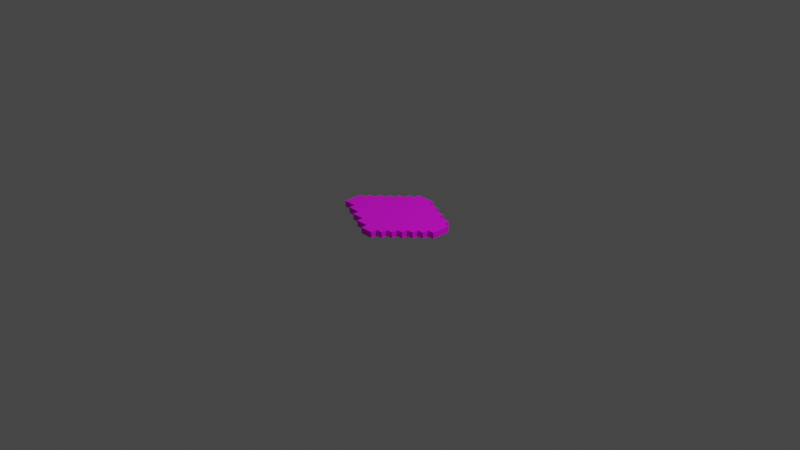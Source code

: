 # Source: Cojin.blend  (saved by Blender 2.93.20; exported with 4.5.12 LTS)
import bpy
from mathutils import Matrix  # noqa: F401  (used for matrix-valued properties, if any)

bpy.ops.wm.read_factory_settings(use_empty=True)
scene = bpy.context.scene
scene.name = 'Scene'

# ---- collections
col_collection = bpy.data.collections.new('Collection'); scene.collection.children.link(col_collection)

# ---- images (referenced by path relative to the original .blend; pixels are not part of the script)
import os
ASSET_DIR = os.environ.get("B2B_ASSET_DIR", "")  # directory of the original .blend (textures are referenced by path, not embedded)
HERE = os.path.dirname(os.path.abspath(__file__))  # packed textures are extracted next to this script under _unpacked/

def load_image(name, relpath, width, height, colorspace="sRGB"):
    """Load a texture the original file referenced (path relative to the .blend, or extracted next to this script)."""
    p = next((c for c in (os.path.join(HERE, relpath), os.path.join(ASSET_DIR, relpath)) if relpath and os.path.exists(c)), "")
    if p:
        img = bpy.data.images.load(p, check_existing=True)
        img.name = name
    else:  # same state as the original file: an image datablock whose file is absent (Cycles renders it pink)
        img = bpy.data.images.new(name, width, height)
        img.source = "FILE"
        img.filepath = "//" + (relpath or name)
    img.colorspace_settings.name = colorspace
    return img
img_cojin_png = load_image('Cojin.png', 'Cojin.png', 1024, 1024, 'sRGB')

# ---- materials (node trees are filled in below, after node groups)
mat_material_001 = bpy.data.materials.new('Material.001')
mat_material_001.use_transparent_shadow = False

# ---- material node trees
mat_material_001.use_nodes = True; mat_material_001.node_tree.nodes.clear()
_N = mat_material_001.node_tree.nodes; _L = mat_material_001.node_tree.links
n0 = _N.new('ShaderNodeBsdfPrincipled'); n0.name = 'Principled BSDF'; n0.location = (10, 300)
n0.distribution = 'GGX'
n0.subsurface_method = 'BURLEY'
n0.inputs[3].default_value = 1.45
n0.inputs[27].default_value = (0.0, 0.0, 0.0, 1.0)
n0.inputs[28].default_value = 1.0
n1 = _N.new('ShaderNodeOutputMaterial'); n1.name = 'Material Output'; n1.location = (300, 300)
n2 = _N.new('ShaderNodeTexImage'); n2.name = 'Image Texture'; n2.location = (-280, 280)
n2.image = img_cojin_png
n2.interpolation = 'Closest'
_L.new(n0.outputs[0], n1.inputs[0])
_L.new(n2.outputs[0], n0.inputs[0])
n1.is_active_output = True

# ---- world
world_world = bpy.data.worlds.new('World'); scene.world = world_world
world_world.use_nodes = True; world_world.node_tree.nodes.clear()
_N = world_world.node_tree.nodes; _L = world_world.node_tree.links
n0 = _N.new('ShaderNodeOutputWorld'); n0.name = 'World Output'; n0.location = (300, 300)
n1 = _N.new('ShaderNodeBackground'); n1.name = 'Background'; n1.location = (10, 300)
n1.inputs[0].default_value = (0.05088, 0.05088, 0.05088, 1.0)
_L.new(n1.outputs[0], n0.inputs[0])
n0.is_active_output = True
world_world.color = (0.05088, 0.05088, 0.05088)
world_world.use_sun_shadow = False
world_world.sun_shadow_jitter_overblur = 0.0

# ---- cameras
cam_camera = bpy.data.cameras.new('Camera')
cam_camera.clip_end = 100.0
cam_camera.ortho_scale = 7.314

# ---- lights
light_light = bpy.data.lights.new('Light', 'POINT')
light_light.transmission_factor = 0.0
light_light.energy = 1000.0
light_light.shadow_soft_size = 0.1
light_light.shadow_maximum_resolution = 0.006
light_light.use_absolute_resolution = True

# ---- meshes
me_plane_001 = bpy.data.meshes.new('Plane.001')
me_plane_001.from_pydata([(-0.0177, -0.4936, 0.0), (0.1252, -0.4936, 0.0), (0.5537, -0.06503, 0.0), (0.5537, 0.07783, 0.0), (-0.5891, -0.2079, 0.0), (-0.5891, -0.06503, 0.0), (-0.4463, -0.2079, 0.0), (-0.4463, -0.06503, 0.0), (-0.4463, 0.07783, 0.0), (-0.3034, -0.3507, 0.0), (-0.3034, -0.2079, 0.0), (-0.3034, -0.06503, 0.0), (-0.3034, 0.07783, 0.0), (-0.3034, 0.2207, 0.0), (-0.1606, -0.3507, 0.0), (-0.1606, -0.2079, 0.0), (-0.1606, -0.06503, 0.0), (-0.1606, 0.07783, 0.0), (-0.1606, 0.2207, 0.0), (-0.1606, 0.3635, 0.0), (-0.0177, -0.3507, 0.0), (-0.0177, -0.2079, 0.0), (-0.0177, -0.06503, 0.0), (-0.0177, 0.07783, 0.0), (-0.0177, 0.2207, 0.0), (-0.0177, 0.3635, 0.0), (0.1252, -0.3507, 0.0), (0.1252, -0.2079, 0.0), (0.1252, -0.06503, 0.0), (0.1252, 0.07783, 0.0), (0.1252, 0.2207, 0.0), (0.1252, 0.3635, 0.0), (0.268, -0.3507, 0.0), (0.268, -0.2079, 0.0), (0.268, -0.06503, 0.0), (0.268, 0.07783, 0.0), (0.268, 0.2207, 0.0), (0.4109, -0.2079, 0.0), (0.4109, -0.06503, 0.0), (0.4109, 0.07783, 0.0), (0.4109, 0.2207, 0.0), (0.05373, -0.4936, 0.0), (0.5537, 0.006403, 0.0), (0.5537, 0.1493, 0.0), (-0.5891, -0.1365, 0.0), (-0.5891, 0.006403, 0.0), (-0.4463, -0.2793, 0.0), (-0.4463, -0.1365, 0.0), (-0.4463, 0.006403, 0.0), (-0.4463, 0.1493, 0.0), (-0.3034, -0.2793, 0.0), (-0.3034, -0.1365, 0.0), (-0.3034, 0.006403, 0.0), (-0.3034, 0.1493, 0.0), (-0.3034, 0.2921, 0.0), (-0.1606, -0.4222, 0.0), (-0.1606, -0.2793, 0.0), (-0.1606, -0.1365, 0.0), (-0.1606, 0.006403, 0.0), (-0.1606, 0.1493, 0.0), (-0.1606, 0.2921, 0.0), (-0.1606, 0.435, 0.0), (-0.0177, -0.4222, 0.0), (-0.0177, -0.2793, 0.0), (-0.0177, -0.1365, 0.0), (-0.0177, 0.006403, 0.0), (-0.0177, 0.1493, 0.0), (-0.0177, 0.2921, 0.0), (-0.0177, 0.435, 0.0), (0.1252, -0.4222, 0.0), (0.1252, -0.2793, 0.0), (0.1252, -0.1365, 0.0), (0.1252, 0.006403, 0.0), (0.1252, 0.1493, 0.0), (0.1252, 0.2921, 0.0), (0.268, -0.2793, 0.0), (0.268, -0.1365, 0.0), (0.268, 0.006403, 0.0), (0.268, 0.1493, 0.0), (0.268, 0.2921, 0.0), (0.4109, -0.1365, 0.0), (0.4109, 0.006403, 0.0), (0.4109, 0.1493, 0.0), (-0.5177, -0.2079, 0.0), (-0.5177, -0.06503, 0.0), (-0.5177, 0.07783, 0.0), (-0.3748, -0.2079, 0.0), (-0.3748, -0.06503, 0.0), (-0.3748, 0.07783, 0.0), (-0.3748, 0.2207, 0.0), (-0.232, -0.3507, 0.0), (-0.232, -0.2079, 0.0), (-0.232, -0.06503, 0.0), (-0.232, 0.07783, 0.0), (-0.232, 0.2207, 0.0), (-0.232, 0.3635, 0.0), (-0.08912, -0.3507, 0.0), (-0.08912, -0.2079, 0.0), (-0.08912, -0.06503, 0.0), (-0.08912, 0.07783, 0.0), (-0.08912, 0.2207, 0.0), (-0.08912, 0.3635, 0.0), (0.05373, -0.3507, 0.0), (0.05373, -0.2079, 0.0), (0.05373, -0.06503, 0.0), (0.05373, 0.07783, 0.0), (0.05373, 0.2207, 0.0), (0.05373, 0.3635, 0.0), (0.1966, -0.3507, 0.0), (0.1966, -0.2079, 0.0), (0.1966, -0.06503, 0.0), (0.1966, 0.07783, 0.0), (0.1966, 0.2207, 0.0), (0.1966, 0.3635, 0.0), (0.3394, -0.2079, 0.0), (0.3394, -0.06503, 0.0), (0.3394, 0.07783, 0.0), (0.3394, 0.2207, 0.0), (0.4823, -0.06503, 0.0), (0.4823, 0.07783, 0.0), (0.4823, 0.2207, 0.0), (0.4823, 0.1493, 0.0), (0.4823, 0.006403, 0.0), (0.4823, -0.1365, 0.0), (0.3394, 0.2921, 0.0), (0.3394, 0.1493, 0.0), (0.3394, 0.006403, 0.0), (0.3394, -0.1365, 0.0), (0.3394, -0.2793, 0.0), (0.1966, 0.2921, 0.0), (0.1966, 0.1493, 0.0), (0.1966, 0.006403, 0.0), (0.1966, -0.1365, 0.0), (0.1966, -0.2793, 0.0), (0.1966, -0.4222, 0.0), (0.05373, 0.435, 0.0), (0.05373, 0.2921, 0.0), (0.05373, 0.1493, 0.0), (0.05373, 0.006403, 0.0), (0.05373, -0.1365, 0.0), (0.05373, -0.2793, 0.0), (0.05373, -0.4222, 0.0), (-0.08912, 0.435, 0.0), (-0.08912, 0.2921, 0.0), (-0.08912, 0.1493, 0.0), (-0.08912, 0.006403, 0.0), (-0.08912, -0.1365, 0.0), (-0.08912, -0.2793, 0.0), (-0.08912, -0.4222, 0.0), (-0.232, 0.2921, 0.0), (-0.232, 0.1493, 0.0), (-0.232, 0.006403, 0.0), (-0.232, -0.1365, 0.0), (-0.232, -0.2793, 0.0), (-0.3748, 0.1493, 0.0), (-0.3748, 0.006403, 0.0), (-0.3748, -0.1365, 0.0), (-0.3748, -0.2793, 0.0), (-0.5177, 0.006403, 0.0), (-0.5177, -0.1365, 0.0), (0.05373, -0.4936, 0.03304), (0.1252, -0.4936, 0.03304), (0.5537, 0.006403, 0.03304), (0.5537, 0.07783, 0.03304), (-0.5891, -0.1365, 0.03304), (-0.5891, -0.06503, 0.03304), (-0.4463, -0.2793, 0.03304), (-0.4463, -0.2079, 0.03304), (-0.4463, -0.1365, 0.03304), (-0.4463, -0.06503, 0.03304), (-0.4463, 0.006403, 0.03304), (-0.4463, 0.07783, 0.03304), (-0.3034, -0.2793, 0.03304), (-0.3034, -0.2079, 0.03304), (-0.3034, -0.1365, 0.03304), (-0.3034, -0.06503, 0.03304), (-0.3034, 0.006403, 0.03304), (-0.3034, 0.07783, 0.03304), (-0.3034, 0.1493, 0.03304), (-0.3034, 0.2207, 0.03304), (-0.1606, -0.4222, 0.03304), (-0.1606, -0.3507, 0.03304), (-0.1606, -0.2793, 0.03304), (-0.1606, -0.2079, 0.03304), (-0.1606, -0.1365, 0.03304), (-0.1606, -0.06503, 0.03304), (-0.1606, 0.006403, 0.03304), (-0.1606, 0.07783, 0.03304), (-0.1606, 0.1493, 0.03304), (-0.1606, 0.2207, 0.03304), (-0.1606, 0.2921, 0.03304), (-0.1606, 0.3635, 0.03304), (-0.0177, -0.4222, 0.03304), (-0.0177, -0.3507, 0.03304), (-0.0177, -0.2793, 0.03304), (-0.0177, -0.2079, 0.03304), (-0.0177, -0.1365, 0.03304), (-0.0177, -0.06503, 0.03304), (-0.0177, 0.006403, 0.03304), (-0.0177, 0.07783, 0.03304), (-0.0177, 0.1493, 0.03304), (-0.0177, 0.2207, 0.03304), (-0.0177, 0.2921, 0.03304), (-0.0177, 0.3635, 0.03304), (0.1252, -0.4222, 0.03304), (0.1252, -0.3507, 0.03304), (0.1252, -0.2793, 0.03304), (0.1252, -0.2079, 0.03304), (0.1252, -0.1365, 0.03304), (0.1252, -0.06503, 0.03304), (0.1252, 0.006403, 0.03304), (0.1252, 0.07783, 0.03304), (0.1252, 0.1493, 0.03304), (0.1252, 0.2207, 0.03304), (0.1252, 0.2921, 0.03304), (0.1252, 0.3635, 0.03304), (0.268, -0.2793, 0.03304), (0.268, -0.2079, 0.03304), (0.268, -0.1365, 0.03304), (0.268, -0.06503, 0.03304), (0.268, 0.006403, 0.03304), (0.268, 0.07783, 0.03304), (0.268, 0.1493, 0.03304), (0.268, 0.2207, 0.03304), (0.4109, -0.1365, 0.03304), (0.4109, -0.06503, 0.03304), (0.4109, 0.006403, 0.03304), (0.4109, 0.07783, 0.03304), (0.4109, 0.1493, 0.03304), (0.4109, 0.2207, 0.03304), (-0.5177, -0.2079, 0.03304), (-0.5891, -0.2079, 0.03304), (-0.5177, -0.06503, 0.03304), (-0.3748, -0.2079, 0.03304), (-0.3748, -0.06503, 0.03304), (-0.3748, 0.07783, 0.03304), (-0.232, -0.3507, 0.03304), (-0.3034, -0.3507, 0.03304), (-0.232, -0.2079, 0.03304), (-0.232, -0.06503, 0.03304), (-0.232, 0.07783, 0.03304), (-0.232, 0.2207, 0.03304), (-0.08912, -0.3507, 0.03304), (-0.08912, -0.2079, 0.03304), (-0.08912, -0.06503, 0.03304), (-0.08912, 0.07783, 0.03304), (-0.08912, 0.2207, 0.03304), (-0.08912, 0.3635, 0.03304), (0.05373, -0.3507, 0.03304), (0.05373, -0.2079, 0.03304), (0.05373, -0.06503, 0.03304), (0.05373, 0.07783, 0.03304), (0.05373, 0.2207, 0.03304), (0.05373, 0.3635, 0.03304), (0.1966, -0.3507, 0.03304), (0.1966, -0.2079, 0.03304), (0.1966, -0.06503, 0.03304), (0.1966, 0.07783, 0.03304), (0.1966, 0.2207, 0.03304), (0.1966, 0.3635, 0.03304), (0.3394, -0.2079, 0.03304), (0.3394, -0.06503, 0.03304), (0.3394, 0.07783, 0.03304), (0.3394, 0.2207, 0.03304), (0.4823, -0.06503, 0.03304), (0.4823, 0.07783, 0.03304), (0.4823, 0.2207, 0.03304), (-0.0177, -0.4936, 0.03304), (0.5537, -0.06503, 0.03304), (0.5537, 0.1493, 0.03304), (-0.5891, 0.006403, 0.03304), (-0.4463, 0.1493, 0.03304), (-0.3034, 0.2921, 0.03304), (-0.1606, 0.435, 0.03304), (-0.0177, 0.435, 0.03304), (0.268, -0.3507, 0.03304), (0.268, 0.2921, 0.03304), (0.4109, -0.2079, 0.03304), (-0.5177, 0.07783, 0.03304), (-0.3748, 0.2207, 0.03304), (-0.232, 0.3635, 0.03304), (0.4823, 0.1493, 0.03304), (0.4823, 0.006403, 0.03304), (0.4823, -0.1365, 0.03304), (0.3394, 0.2921, 0.03304), (0.3394, 0.1493, 0.03304), (0.3394, 0.006403, 0.03304), (0.3394, -0.1365, 0.03304), (0.3394, -0.2793, 0.03304), (0.1966, 0.2921, 0.03304), (0.1966, 0.1493, 0.03304), (0.1966, 0.006403, 0.03304), (0.1966, -0.1365, 0.03304), (0.1966, -0.2793, 0.03304), (0.1966, -0.4222, 0.03304), (0.05373, 0.435, 0.03304), (0.05373, 0.2921, 0.03304), (0.05373, 0.1493, 0.03304), (0.05373, 0.006403, 0.03304), (0.05373, -0.1365, 0.03304), (0.05373, -0.2793, 0.03304), (0.05373, -0.4222, 0.03304), (-0.08912, 0.435, 0.03304), (-0.08912, 0.2921, 0.03304), (-0.08912, 0.1493, 0.03304), (-0.08912, 0.006403, 0.03304), (-0.08912, -0.1365, 0.03304), (-0.08912, -0.2793, 0.03304), (-0.08912, -0.4222, 0.03304), (-0.232, 0.2921, 0.03304), (-0.232, 0.1493, 0.03304), (-0.232, 0.006403, 0.03304), (-0.232, -0.1365, 0.03304), (-0.232, -0.2793, 0.03304), (-0.3748, 0.1493, 0.03304), (-0.3748, 0.006403, 0.03304), (-0.3748, -0.1365, 0.03304), (-0.3748, -0.2793, 0.03304), (-0.5177, 0.006403, 0.03304), (-0.5177, -0.1365, 0.03304)], [], [(159, 84, 7, 47), (158, 85, 8, 48), (157, 86, 10, 50), (156, 87, 11, 51), (155, 88, 12, 52), (154, 89, 13, 53), (153, 91, 15, 56), (152, 92, 16, 57), (151, 93, 17, 58), (150, 94, 18, 59), (149, 95, 19, 60), (148, 96, 20, 62), (147, 97, 21, 63), (146, 98, 22, 64), (145, 99, 23, 65), (144, 100, 24, 66), (143, 101, 25, 67), (141, 102, 26, 69), (140, 103, 27, 70), (139, 104, 28, 71), (138, 105, 29, 72), (137, 106, 30, 73), (136, 107, 31, 74), (133, 109, 33, 75), (132, 110, 34, 76), (131, 111, 35, 77), (130, 112, 36, 78), (127, 115, 38, 80), (126, 116, 39, 81), (125, 117, 40, 82), (122, 119, 3, 42), (82, 40, 120, 121), (39, 82, 121, 119), (119, 121, 43, 3), (81, 39, 119, 122), (38, 81, 122, 118), (118, 122, 42, 2), (80, 38, 118, 123), (36, 79, 124, 117), (78, 36, 117, 125), (35, 78, 125, 116), (116, 125, 82, 39), (77, 35, 116, 126), (34, 77, 126, 115), (115, 126, 81, 38), (76, 34, 115, 127), (33, 76, 127, 114), (114, 127, 80, 37), (75, 33, 114, 128), (74, 31, 113, 129), (30, 74, 129, 112), (112, 129, 79, 36), (73, 30, 112, 130), (29, 73, 130, 111), (111, 130, 78, 35), (72, 29, 111, 131), (28, 72, 131, 110), (110, 131, 77, 34), (71, 28, 110, 132), (27, 71, 132, 109), (109, 132, 76, 33), (70, 27, 109, 133), (26, 70, 133, 108), (108, 133, 75, 32), (69, 26, 108, 134), (25, 68, 135, 107), (67, 25, 107, 136), (24, 67, 136, 106), (106, 136, 74, 30), (66, 24, 106, 137), (23, 66, 137, 105), (105, 137, 73, 29), (65, 23, 105, 138), (22, 65, 138, 104), (104, 138, 72, 28), (64, 22, 104, 139), (21, 64, 139, 103), (103, 139, 71, 27), (63, 21, 103, 140), (20, 63, 140, 102), (102, 140, 70, 26), (62, 20, 102, 141), (0, 62, 141, 41), (41, 141, 69, 1), (19, 61, 142, 101), (101, 142, 68, 25), (60, 19, 101, 143), (18, 60, 143, 100), (100, 143, 67, 24), (59, 18, 100, 144), (17, 59, 144, 99), (99, 144, 66, 23), (58, 17, 99, 145), (16, 58, 145, 98), (98, 145, 65, 22), (57, 16, 98, 146), (15, 57, 146, 97), (97, 146, 64, 21), (56, 15, 97, 147), (14, 56, 147, 96), (96, 147, 63, 20), (55, 14, 96, 148), (13, 54, 149, 94), (94, 149, 60, 18), (53, 13, 94, 150), (12, 53, 150, 93), (93, 150, 59, 17), (52, 12, 93, 151), (11, 52, 151, 92), (92, 151, 58, 16), (51, 11, 92, 152), (10, 51, 152, 91), (91, 152, 57, 15), (50, 10, 91, 153), (9, 50, 153, 90), (90, 153, 56, 14), (8, 49, 154, 88), (88, 154, 53, 12), (48, 8, 88, 155), (7, 48, 155, 87), (87, 155, 52, 11), (47, 7, 87, 156), (6, 47, 156, 86), (86, 156, 51, 10), (46, 6, 86, 157), (5, 45, 158, 84), (84, 158, 48, 7), (44, 5, 84, 159), (4, 44, 159, 83), (83, 159, 47, 6), (319, 168, 169, 232), (318, 170, 171, 278), (317, 172, 173, 233), (316, 174, 175, 234), (315, 176, 177, 235), (314, 178, 179, 279), (313, 182, 183, 238), (312, 184, 185, 239), (311, 186, 187, 240), (310, 188, 189, 241), (309, 190, 191, 280), (308, 192, 193, 242), (307, 194, 195, 243), (306, 196, 197, 244), (305, 198, 199, 245), (304, 200, 201, 246), (303, 202, 203, 247), (301, 204, 205, 248), (300, 206, 207, 249), (299, 208, 209, 250), (298, 210, 211, 251), (297, 212, 213, 252), (296, 214, 215, 253), (293, 216, 217, 255), (292, 218, 219, 256), (291, 220, 221, 257), (290, 222, 223, 258), (287, 224, 225, 261), (286, 226, 227, 262), (285, 228, 229, 263), (282, 162, 163, 265), (228, 281, 266, 229), (227, 265, 281, 228), (265, 163, 269, 281), (226, 282, 265, 227), (225, 264, 282, 226), (264, 268, 162, 282), (224, 283, 264, 225), (223, 263, 284, 276), (222, 285, 263, 223), (221, 262, 285, 222), (262, 227, 228, 285), (220, 286, 262, 221), (219, 261, 286, 220), (261, 225, 226, 286), (218, 287, 261, 219), (217, 260, 287, 218), (260, 277, 224, 287), (216, 288, 260, 217), (214, 289, 259, 215), (213, 258, 289, 214), (258, 223, 276, 289), (212, 290, 258, 213), (211, 257, 290, 212), (257, 221, 222, 290), (210, 291, 257, 211), (209, 256, 291, 210), (256, 219, 220, 291), (208, 292, 256, 209), (207, 255, 292, 208), (255, 217, 218, 292), (206, 293, 255, 207), (205, 254, 293, 206), (254, 275, 216, 293), (204, 294, 254, 205), (203, 253, 295, 274), (202, 296, 253, 203), (201, 252, 296, 202), (252, 213, 214, 296), (200, 297, 252, 201), (199, 251, 297, 200), (251, 211, 212, 297), (198, 298, 251, 199), (197, 250, 298, 198), (250, 209, 210, 298), (196, 299, 250, 197), (195, 249, 299, 196), (249, 207, 208, 299), (194, 300, 249, 195), (193, 248, 300, 194), (248, 205, 206, 300), (192, 301, 248, 193), (267, 160, 301, 192), (160, 161, 204, 301), (191, 247, 302, 273), (247, 203, 274, 302), (190, 303, 247, 191), (189, 246, 303, 190), (246, 201, 202, 303), (188, 304, 246, 189), (187, 245, 304, 188), (245, 199, 200, 304), (186, 305, 245, 187), (185, 244, 305, 186), (244, 197, 198, 305), (184, 306, 244, 185), (183, 243, 306, 184), (243, 195, 196, 306), (182, 307, 243, 183), (181, 242, 307, 182), (242, 193, 194, 307), (180, 308, 242, 181), (179, 241, 309, 272), (241, 189, 190, 309), (178, 310, 241, 179), (177, 240, 310, 178), (240, 187, 188, 310), (176, 311, 240, 177), (175, 239, 311, 176), (239, 185, 186, 311), (174, 312, 239, 175), (173, 238, 312, 174), (238, 183, 184, 312), (172, 313, 238, 173), (237, 236, 313, 172), (236, 181, 182, 313), (171, 235, 314, 271), (235, 177, 178, 314), (170, 315, 235, 171), (169, 234, 315, 170), (234, 175, 176, 315), (168, 316, 234, 169), (167, 233, 316, 168), (233, 173, 174, 316), (166, 317, 233, 167), (165, 232, 318, 270), (232, 169, 170, 318), (164, 319, 232, 165), (231, 230, 319, 164), (230, 167, 168, 319), (148, 62, 192, 308), (61, 19, 191, 273), (113, 31, 215, 259), (69, 134, 294, 204), (14, 55, 180, 181), (95, 149, 309, 280), (62, 0, 267, 192), (107, 135, 295, 253), (13, 89, 279, 179), (142, 61, 273, 302), (135, 68, 274, 295), (40, 117, 263, 229), (149, 54, 272, 309), (90, 14, 181, 236), (68, 142, 302, 274), (128, 114, 260, 288), (118, 2, 268, 264), (9, 90, 236, 237), (75, 128, 288, 216), (129, 113, 259, 289), (121, 120, 266, 281), (120, 40, 229, 266), (46, 157, 317, 166), (19, 95, 280, 191), (1, 69, 204, 161), (0, 41, 160, 267), (79, 129, 289, 276), (157, 50, 172, 317), (43, 121, 281, 269), (2, 42, 162, 268), (85, 158, 318, 278), (3, 43, 269, 163), (44, 4, 231, 164), (158, 45, 270, 318), (45, 5, 165, 270), (123, 118, 264, 283), (32, 75, 216, 275), (80, 123, 283, 224), (49, 8, 171, 271), (117, 124, 284, 263), (50, 9, 237, 172), (124, 79, 276, 284), (41, 1, 161, 160), (42, 3, 163, 162), (5, 44, 164, 165), (37, 80, 224, 277), (6, 46, 166, 167), (31, 107, 253, 215), (54, 13, 179, 272), (89, 154, 314, 279), (108, 32, 275, 254), (83, 6, 167, 230), (154, 49, 271, 314), (8, 85, 278, 171), (55, 148, 308, 180), (134, 108, 254, 294), (4, 83, 230, 231), (114, 37, 277, 260)])
_uv = me_plane_001.uv_layers.new(name='UVMap')
_uv.uv.foreach_set('vector', [0.2897, 0.4678, 0.2896, 0.4982, 0.32, 0.4983, 0.3201, 0.4679, 0.2895, 0.5286, 0.2894, 0.559, 0.3198, 0.5591, 0.3199, 0.5287, 0.3507, 0.4071, 0.3506, 0.4375, 0.381, 0.4376, 0.3811, 0.4072, 0.3505, 0.4679, 0.3504, 0.4984, 0.3808, 0.4985, 0.3809, 0.468, 0.3503, 0.5288, 0.3502, 0.5592, 0.3806, 0.5593, 0.3807, 0.5289, 0.3501, 0.5896, 0.35, 0.62, 0.3804, 0.6201, 0.3805, 0.5897, 0.4115, 0.4073, 0.4114, 0.4377, 0.4419, 0.4378, 0.442, 0.4074, 0.4113, 0.4681, 0.4112, 0.4986, 0.4417, 0.4987, 0.4418, 0.4682, 0.4112, 0.529, 0.4111, 0.5594, 0.4415, 0.5595, 0.4416, 0.5291, 0.411, 0.5898, 0.4109, 0.6202, 0.4413, 0.6203, 0.4414, 0.5899, 0.4108, 0.6507, 0.4107, 0.6811, 0.4411, 0.6812, 0.4412, 0.6507, 0.4726, 0.3467, 0.4725, 0.3771, 0.5029, 0.3772, 0.503, 0.3468, 0.4724, 0.4075, 0.4723, 0.4379, 0.5027, 0.438, 0.5028, 0.4076, 0.4722, 0.4683, 0.4721, 0.4988, 0.5025, 0.4989, 0.5026, 0.4684, 0.472, 0.5292, 0.4719, 0.5596, 0.5023, 0.5597, 0.5024, 0.5293, 0.4718, 0.59, 0.4717, 0.6204, 0.5021, 0.6205, 0.5022, 0.5901, 0.4716, 0.6508, 0.4715, 0.6813, 0.5019, 0.6814, 0.502, 0.6509, 0.5334, 0.3469, 0.5333, 0.3773, 0.5637, 0.3774, 0.5638, 0.347, 0.5332, 0.4077, 0.5331, 0.4381, 0.5635, 0.4382, 0.5636, 0.4078, 0.533, 0.4685, 0.5329, 0.4989, 0.5633, 0.499, 0.5634, 0.4686, 0.5328, 0.5294, 0.5327, 0.5598, 0.5631, 0.5599, 0.5632, 0.5295, 0.5326, 0.5902, 0.5325, 0.6206, 0.563, 0.6207, 0.5631, 0.5903, 0.5324, 0.651, 0.5323, 0.6815, 0.5628, 0.6816, 0.5629, 0.6511, 0.594, 0.4079, 0.594, 0.4383, 0.6244, 0.4384, 0.6245, 0.408, 0.5939, 0.4687, 0.5938, 0.4991, 0.6242, 0.4992, 0.6243, 0.4688, 0.5937, 0.5296, 0.5936, 0.56, 0.624, 0.5601, 0.6241, 0.5297, 0.5935, 0.5904, 0.5934, 0.6208, 0.6238, 0.6209, 0.6239, 0.5905, 0.6547, 0.4689, 0.6546, 0.4993, 0.685, 0.4994, 0.6851, 0.469, 0.6545, 0.5298, 0.6544, 0.5602, 0.6848, 0.5603, 0.6849, 0.5298, 0.6543, 0.5906, 0.6542, 0.621, 0.6846, 0.6211, 0.6847, 0.5907, 0.7153, 0.5299, 0.7152, 0.5604, 0.7457, 0.5605, 0.7458, 0.53, 0.6847, 0.5907, 0.6846, 0.6211, 0.715, 0.6212, 0.7151, 0.5908, 0.6848, 0.5603, 0.6847, 0.5907, 0.7151, 0.5908, 0.7152, 0.5604, 0.7152, 0.5604, 0.7151, 0.5908, 0.7456, 0.5909, 0.7457, 0.5605, 0.6849, 0.5298, 0.6848, 0.5603, 0.7152, 0.5604, 0.7153, 0.5299, 0.685, 0.4994, 0.6849, 0.5298, 0.7153, 0.5299, 0.7154, 0.4995, 0.7154, 0.4995, 0.7153, 0.5299, 0.7458, 0.53, 0.7458, 0.4996, 0.6851, 0.469, 0.685, 0.4994, 0.7154, 0.4995, 0.7155, 0.4691, 0.6238, 0.6209, 0.6237, 0.6513, 0.6541, 0.6514, 0.6542, 0.621, 0.6239, 0.5905, 0.6238, 0.6209, 0.6542, 0.621, 0.6543, 0.5906, 0.624, 0.5601, 0.6239, 0.5905, 0.6543, 0.5906, 0.6544, 0.5602, 0.6544, 0.5602, 0.6543, 0.5906, 0.6847, 0.5907, 0.6848, 0.5603, 0.6241, 0.5297, 0.624, 0.5601, 0.6544, 0.5602, 0.6545, 0.5298, 0.6242, 0.4992, 0.6241, 0.5297, 0.6545, 0.5298, 0.6546, 0.4993, 0.6546, 0.4993, 0.6545, 0.5298, 0.6849, 0.5298, 0.685, 0.4994, 0.6243, 0.4688, 0.6242, 0.4992, 0.6546, 0.4993, 0.6547, 0.4689, 0.6244, 0.4384, 0.6243, 0.4688, 0.6547, 0.4689, 0.6548, 0.4385, 0.6548, 0.4385, 0.6547, 0.4689, 0.6851, 0.469, 0.6852, 0.4386, 0.6245, 0.408, 0.6244, 0.4384, 0.6548, 0.4385, 0.6549, 0.4081, 0.5629, 0.6511, 0.5628, 0.6816, 0.5932, 0.6816, 0.5933, 0.6512, 0.563, 0.6207, 0.5629, 0.6511, 0.5933, 0.6512, 0.5934, 0.6208, 0.5934, 0.6208, 0.5933, 0.6512, 0.6237, 0.6513, 0.6238, 0.6209, 0.5631, 0.5903, 0.563, 0.6207, 0.5934, 0.6208, 0.5935, 0.5904, 0.5631, 0.5599, 0.5631, 0.5903, 0.5935, 0.5904, 0.5936, 0.56, 0.5936, 0.56, 0.5935, 0.5904, 0.6239, 0.5905, 0.624, 0.5601, 0.5632, 0.5295, 0.5631, 0.5599, 0.5936, 0.56, 0.5937, 0.5296, 0.5633, 0.499, 0.5632, 0.5295, 0.5937, 0.5296, 0.5938, 0.4991, 0.5938, 0.4991, 0.5937, 0.5296, 0.6241, 0.5297, 0.6242, 0.4992, 0.5634, 0.4686, 0.5633, 0.499, 0.5938, 0.4991, 0.5939, 0.4687, 0.5635, 0.4382, 0.5634, 0.4686, 0.5939, 0.4687, 0.594, 0.4383, 0.594, 0.4383, 0.5939, 0.4687, 0.6243, 0.4688, 0.6244, 0.4384, 0.5636, 0.4078, 0.5635, 0.4382, 0.594, 0.4383, 0.594, 0.4079, 0.5637, 0.3774, 0.5636, 0.4078, 0.594, 0.4079, 0.5941, 0.3775, 0.5941, 0.3775, 0.594, 0.4079, 0.6245, 0.408, 0.6246, 0.3776, 0.5638, 0.347, 0.5637, 0.3774, 0.5941, 0.3775, 0.5942, 0.3471, 0.5019, 0.6814, 0.5018, 0.7118, 0.5322, 0.7119, 0.5323, 0.6815, 0.502, 0.6509, 0.5019, 0.6814, 0.5323, 0.6815, 0.5324, 0.651, 0.5021, 0.6205, 0.502, 0.6509, 0.5324, 0.651, 0.5325, 0.6206, 0.5325, 0.6206, 0.5324, 0.651, 0.5629, 0.6511, 0.563, 0.6207, 0.5022, 0.5901, 0.5021, 0.6205, 0.5325, 0.6206, 0.5326, 0.5902, 0.5023, 0.5597, 0.5022, 0.5901, 0.5326, 0.5902, 0.5327, 0.5598, 0.5327, 0.5598, 0.5326, 0.5902, 0.5631, 0.5903, 0.5631, 0.5599, 0.5024, 0.5293, 0.5023, 0.5597, 0.5327, 0.5598, 0.5328, 0.5294, 0.5025, 0.4989, 0.5024, 0.5293, 0.5328, 0.5294, 0.5329, 0.4989, 0.5329, 0.4989, 0.5328, 0.5294, 0.5632, 0.5295, 0.5633, 0.499, 0.5026, 0.4684, 0.5025, 0.4989, 0.5329, 0.4989, 0.533, 0.4685, 0.5027, 0.438, 0.5026, 0.4684, 0.533, 0.4685, 0.5331, 0.4381, 0.5331, 0.4381, 0.533, 0.4685, 0.5634, 0.4686, 0.5635, 0.4382, 0.5028, 0.4076, 0.5027, 0.438, 0.5331, 0.4381, 0.5332, 0.4077, 0.5029, 0.3772, 0.5028, 0.4076, 0.5332, 0.4077, 0.5333, 0.3773, 0.5333, 0.3773, 0.5332, 0.4077, 0.5636, 0.4078, 0.5637, 0.3774, 0.503, 0.3468, 0.5029, 0.3772, 0.5333, 0.3773, 0.5334, 0.3469, 0.5031, 0.3163, 0.503, 0.3468, 0.5334, 0.3469, 0.5335, 0.3164, 0.5335, 0.3164, 0.5334, 0.3469, 0.5638, 0.347, 0.5639, 0.3165, 0.4411, 0.6812, 0.441, 0.7116, 0.4714, 0.7117, 0.4715, 0.6813, 0.4715, 0.6813, 0.4714, 0.7117, 0.5018, 0.7118, 0.5019, 0.6814, 0.4412, 0.6507, 0.4411, 0.6812, 0.4715, 0.6813, 0.4716, 0.6508, 0.4413, 0.6203, 0.4412, 0.6507, 0.4716, 0.6508, 0.4717, 0.6204, 0.4717, 0.6204, 0.4716, 0.6508, 0.502, 0.6509, 0.5021, 0.6205, 0.4414, 0.5899, 0.4413, 0.6203, 0.4717, 0.6204, 0.4718, 0.59, 0.4415, 0.5595, 0.4414, 0.5899, 0.4718, 0.59, 0.4719, 0.5596, 0.4719, 0.5596, 0.4718, 0.59, 0.5022, 0.5901, 0.5023, 0.5597, 0.4416, 0.5291, 0.4415, 0.5595, 0.4719, 0.5596, 0.472, 0.5292, 0.4417, 0.4987, 0.4416, 0.5291, 0.472, 0.5292, 0.4721, 0.4988, 0.4721, 0.4988, 0.472, 0.5292, 0.5024, 0.5293, 0.5025, 0.4989, 0.4418, 0.4682, 0.4417, 0.4987, 0.4721, 0.4988, 0.4722, 0.4683, 0.4419, 0.4378, 0.4418, 0.4682, 0.4722, 0.4683, 0.4723, 0.4379, 0.4723, 0.4379, 0.4722, 0.4683, 0.5026, 0.4684, 0.5027, 0.438, 0.442, 0.4074, 0.4419, 0.4378, 0.4723, 0.4379, 0.4724, 0.4075, 0.4421, 0.377, 0.442, 0.4074, 0.4724, 0.4075, 0.4725, 0.3771, 0.4725, 0.3771, 0.4724, 0.4075, 0.5028, 0.4076, 0.5029, 0.3772, 0.4422, 0.3466, 0.4421, 0.377, 0.4725, 0.3771, 0.4726, 0.3467, 0.3804, 0.6201, 0.3803, 0.6506, 0.4108, 0.6507, 0.4109, 0.6202, 0.4109, 0.6202, 0.4108, 0.6507, 0.4412, 0.6507, 0.4413, 0.6203, 0.3805, 0.5897, 0.3804, 0.6201, 0.4109, 0.6202, 0.411, 0.5898, 0.3806, 0.5593, 0.3805, 0.5897, 0.411, 0.5898, 0.4111, 0.5594, 0.4111, 0.5594, 0.411, 0.5898, 0.4414, 0.5899, 0.4415, 0.5595, 0.3807, 0.5289, 0.3806, 0.5593, 0.4111, 0.5594, 0.4112, 0.529, 0.3808, 0.4985, 0.3807, 0.5289, 0.4112, 0.529, 0.4112, 0.4986, 0.4112, 0.4986, 0.4112, 0.529, 0.4416, 0.5291, 0.4417, 0.4987, 0.3809, 0.468, 0.3808, 0.4985, 0.4112, 0.4986, 0.4113, 0.4681, 0.381, 0.4376, 0.3809, 0.468, 0.4113, 0.4681, 0.4114, 0.4377, 0.4114, 0.4377, 0.4113, 0.4681, 0.4418, 0.4682, 0.4419, 0.4378, 0.3811, 0.4072, 0.381, 0.4376, 0.4114, 0.4377, 0.4115, 0.4073, 0.3812, 0.3768, 0.3811, 0.4072, 0.4115, 0.4073, 0.4116, 0.3769, 0.4116, 0.3769, 0.4115, 0.4073, 0.442, 0.4074, 0.4421, 0.377, 0.3198, 0.5591, 0.3197, 0.5895, 0.3501, 0.5896, 0.3502, 0.5592, 0.3502, 0.5592, 0.3501, 0.5896, 0.3805, 0.5897, 0.3806, 0.5593, 0.3199, 0.5287, 0.3198, 0.5591, 0.3502, 0.5592, 0.3503, 0.5288, 0.32, 0.4983, 0.3199, 0.5287, 0.3503, 0.5288, 0.3504, 0.4984, 0.3504, 0.4984, 0.3503, 0.5288, 0.3807, 0.5289, 0.3808, 0.4985, 0.3201, 0.4679, 0.32, 0.4983, 0.3504, 0.4984, 0.3505, 0.4679, 0.3202, 0.4374, 0.3201, 0.4679, 0.3505, 0.4679, 0.3506, 0.4375, 0.3506, 0.4375, 0.3505, 0.4679, 0.3809, 0.468, 0.381, 0.4376, 0.3203, 0.407, 0.3202, 0.4374, 0.3506, 0.4375, 0.3507, 0.4071, 0.2592, 0.4981, 0.2591, 0.5285, 0.2895, 0.5286, 0.2896, 0.4982, 0.2896, 0.4982, 0.2895, 0.5286, 0.3199, 0.5287, 0.32, 0.4983, 0.2593, 0.4677, 0.2592, 0.4981, 0.2896, 0.4982, 0.2897, 0.4678, 0.2594, 0.4372, 0.2593, 0.4677, 0.2897, 0.4678, 0.2898, 0.4373, 0.2898, 0.4373, 0.2897, 0.4678, 0.3201, 0.4679, 0.3202, 0.4374, 0.2821, 0.4693, 0.3132, 0.4693, 0.3132, 0.5004, 0.2821, 0.5004, 0.2821, 0.5316, 0.3132, 0.5316, 0.3132, 0.5627, 0.2821, 0.5627, 0.3443, 0.4069, 0.3754, 0.4069, 0.3754, 0.4381, 0.3443, 0.4381, 0.3443, 0.4693, 0.3754, 0.4693, 0.3754, 0.5004, 0.3443, 0.5004, 0.3443, 0.5316, 0.3754, 0.5316, 0.3754, 0.5627, 0.3443, 0.5627, 0.3443, 0.5939, 0.3754, 0.5939, 0.3754, 0.6251, 0.3443, 0.6251, 0.4065, 0.4069, 0.4376, 0.4069, 0.4376, 0.4381, 0.4065, 0.4381, 0.4065, 0.4693, 0.4376, 0.4693, 0.4376, 0.5004, 0.4065, 0.5004, 0.4065, 0.5316, 0.4376, 0.5316, 0.4376, 0.5627, 0.4065, 0.5627, 0.4065, 0.5939, 0.4376, 0.5939, 0.4376, 0.6251, 0.4065, 0.6251, 0.4065, 0.6562, 0.4376, 0.6562, 0.4376, 0.6874, 0.4065, 0.6874, 0.4687, 0.3446, 0.4998, 0.3446, 0.4998, 0.3758, 0.4687, 0.3758, 0.4687, 0.4069, 0.4998, 0.4069, 0.4998, 0.4381, 0.4687, 0.4381, 0.4687, 0.4693, 0.4998, 0.4693, 0.4998, 0.5004, 0.4687, 0.5004, 0.4687, 0.5316, 0.4998, 0.5316, 0.4998, 0.5627, 0.4687, 0.5627, 0.4687, 0.5939, 0.4998, 0.5939, 0.4998, 0.6251, 0.4687, 0.6251, 0.4687, 0.6562, 0.4998, 0.6562, 0.4998, 0.6874, 0.4687, 0.6874, 0.5309, 0.3446, 0.562, 0.3446, 0.562, 0.3758, 0.5309, 0.3758, 0.5309, 0.4069, 0.562, 0.4069, 0.562, 0.4381, 0.5309, 0.4381, 0.5309, 0.4693, 0.562, 0.4693, 0.562, 0.5004, 0.5309, 0.5004, 0.5309, 0.5316, 0.562, 0.5316, 0.562, 0.5627, 0.5309, 0.5627, 0.5309, 0.5939, 0.562, 0.5939, 0.562, 0.6251, 0.5309, 0.6251, 0.5309, 0.6562, 0.562, 0.6562, 0.562, 0.6874, 0.5309, 0.6874, 0.5931, 0.4069, 0.6242, 0.4069, 0.6242, 0.4381, 0.5931, 0.4381, 0.5931, 0.4693, 0.6242, 0.4693, 0.6242, 0.5004, 0.5931, 0.5004, 0.5931, 0.5316, 0.6242, 0.5316, 0.6242, 0.5627, 0.5931, 0.5627, 0.5931, 0.5939, 0.6242, 0.5939, 0.6242, 0.6251, 0.5931, 0.6251, 0.6553, 0.4693, 0.6864, 0.4693, 0.6864, 0.5004, 0.6553, 0.5004, 0.6553, 0.5316, 0.6864, 0.5316, 0.6864, 0.5627, 0.6553, 0.5627, 0.6553, 0.5939, 0.6864, 0.5939, 0.6864, 0.6251, 0.6553, 0.6251, 0.7175, 0.5316, 0.7486, 0.5316, 0.7486, 0.5627, 0.7175, 0.5627, 0.6864, 0.5939, 0.7175, 0.5939, 0.7175, 0.6251, 0.6864, 0.6251, 0.6864, 0.5627, 0.7175, 0.5627, 0.7175, 0.5939, 0.6864, 0.5939, 0.7175, 0.5627, 0.7486, 0.5627, 0.7486, 0.5939, 0.7175, 0.5939, 0.6864, 0.5316, 0.7175, 0.5316, 0.7175, 0.5627, 0.6864, 0.5627, 0.6864, 0.5004, 0.7175, 0.5004, 0.7175, 0.5316, 0.6864, 0.5316, 0.7175, 0.5004, 0.7486, 0.5004, 0.7486, 0.5316, 0.7175, 0.5316, 0.6864, 0.4693, 0.7175, 0.4693, 0.7175, 0.5004, 0.6864, 0.5004, 0.6242, 0.6251, 0.6553, 0.6251, 0.6553, 0.6562, 0.6242, 0.6562, 0.6242, 0.5939, 0.6553, 0.5939, 0.6553, 0.6251, 0.6242, 0.6251, 0.6242, 0.5627, 0.6553, 0.5627, 0.6553, 0.5939, 0.6242, 0.5939, 0.6553, 0.5627, 0.6864, 0.5627, 0.6864, 0.5939, 0.6553, 0.5939, 0.6242, 0.5316, 0.6553, 0.5316, 0.6553, 0.5627, 0.6242, 0.5627, 0.6242, 0.5004, 0.6553, 0.5004, 0.6553, 0.5316, 0.6242, 0.5316, 0.6553, 0.5004, 0.6864, 0.5004, 0.6864, 0.5316, 0.6553, 0.5316, 0.6242, 0.4693, 0.6553, 0.4693, 0.6553, 0.5004, 0.6242, 0.5004, 0.6242, 0.4381, 0.6553, 0.4381, 0.6553, 0.4693, 0.6242, 0.4693, 0.6553, 0.4381, 0.6864, 0.4381, 0.6864, 0.4693, 0.6553, 0.4693, 0.6242, 0.4069, 0.6553, 0.4069, 0.6553, 0.4381, 0.6242, 0.4381, 0.562, 0.6562, 0.5931, 0.6562, 0.5931, 0.6874, 0.562, 0.6874, 0.562, 0.6251, 0.5931, 0.6251, 0.5931, 0.6562, 0.562, 0.6562, 0.5931, 0.6251, 0.6242, 0.6251, 0.6242, 0.6562, 0.5931, 0.6562, 0.562, 0.5939, 0.5931, 0.5939, 0.5931, 0.6251, 0.562, 0.6251, 0.562, 0.5627, 0.5931, 0.5627, 0.5931, 0.5939, 0.562, 0.5939, 0.5931, 0.5627, 0.6242, 0.5627, 0.6242, 0.5939, 0.5931, 0.5939, 0.562, 0.5316, 0.5931, 0.5316, 0.5931, 0.5627, 0.562, 0.5627, 0.562, 0.5004, 0.5931, 0.5004, 0.5931, 0.5316, 0.562, 0.5316, 0.5931, 0.5004, 0.6242, 0.5004, 0.6242, 0.5316, 0.5931, 0.5316, 0.562, 0.4693, 0.5931, 0.4693, 0.5931, 0.5004, 0.562, 0.5004, 0.562, 0.4381, 0.5931, 0.4381, 0.5931, 0.4693, 0.562, 0.4693, 0.5931, 0.4381, 0.6242, 0.4381, 0.6242, 0.4693, 0.5931, 0.4693, 0.562, 0.4069, 0.5931, 0.4069, 0.5931, 0.4381, 0.562, 0.4381, 0.562, 0.3758, 0.5931, 0.3758, 0.5931, 0.4069, 0.562, 0.4069, 0.5931, 0.3758, 0.6242, 0.3758, 0.6242, 0.4069, 0.5931, 0.4069, 0.562, 0.3446, 0.5931, 0.3446, 0.5931, 0.3758, 0.562, 0.3758, 0.4998, 0.6874, 0.5309, 0.6874, 0.5309, 0.7186, 0.4998, 0.7186, 0.4998, 0.6562, 0.5309, 0.6562, 0.5309, 0.6874, 0.4998, 0.6874, 0.4998, 0.6251, 0.5309, 0.6251, 0.5309, 0.6562, 0.4998, 0.6562, 0.5309, 0.6251, 0.562, 0.6251, 0.562, 0.6562, 0.5309, 0.6562, 0.4998, 0.5939, 0.5309, 0.5939, 0.5309, 0.6251, 0.4998, 0.6251, 0.4998, 0.5627, 0.5309, 0.5627, 0.5309, 0.5939, 0.4998, 0.5939, 0.5309, 0.5627, 0.562, 0.5627, 0.562, 0.5939, 0.5309, 0.5939, 0.4998, 0.5316, 0.5309, 0.5316, 0.5309, 0.5627, 0.4998, 0.5627, 0.4998, 0.5004, 0.5309, 0.5004, 0.5309, 0.5316, 0.4998, 0.5316, 0.5309, 0.5004, 0.562, 0.5004, 0.562, 0.5316, 0.5309, 0.5316, 0.4998, 0.4693, 0.5309, 0.4693, 0.5309, 0.5004, 0.4998, 0.5004, 0.4998, 0.4381, 0.5309, 0.4381, 0.5309, 0.4693, 0.4998, 0.4693, 0.5309, 0.4381, 0.562, 0.4381, 0.562, 0.4693, 0.5309, 0.4693, 0.4998, 0.4069, 0.5309, 0.4069, 0.5309, 0.4381, 0.4998, 0.4381, 0.4998, 0.3758, 0.5309, 0.3758, 0.5309, 0.4069, 0.4998, 0.4069, 0.5309, 0.3758, 0.562, 0.3758, 0.562, 0.4069, 0.5309, 0.4069, 0.4998, 0.3446, 0.5309, 0.3446, 0.5309, 0.3758, 0.4998, 0.3758, 0.4998, 0.3134, 0.5309, 0.3134, 0.5309, 0.3446, 0.4998, 0.3446, 0.5309, 0.3134, 0.562, 0.3134, 0.562, 0.3446, 0.5309, 0.3446, 0.4376, 0.6874, 0.4687, 0.6874, 0.4687, 0.7186, 0.4376, 0.7186, 0.4687, 0.6874, 0.4998, 0.6874, 0.4998, 0.7186, 0.4687, 0.7186, 0.4376, 0.6562, 0.4687, 0.6562, 0.4687, 0.6874, 0.4376, 0.6874, 0.4376, 0.6251, 0.4687, 0.6251, 0.4687, 0.6562, 0.4376, 0.6562, 0.4687, 0.6251, 0.4998, 0.6251, 0.4998, 0.6562, 0.4687, 0.6562, 0.4376, 0.5939, 0.4687, 0.5939, 0.4687, 0.6251, 0.4376, 0.6251, 0.4376, 0.5627, 0.4687, 0.5627, 0.4687, 0.5939, 0.4376, 0.5939, 0.4687, 0.5627, 0.4998, 0.5627, 0.4998, 0.5939, 0.4687, 0.5939, 0.4376, 0.5316, 0.4687, 0.5316, 0.4687, 0.5627, 0.4376, 0.5627, 0.4376, 0.5004, 0.4687, 0.5004, 0.4687, 0.5316, 0.4376, 0.5316, 0.4687, 0.5004, 0.4998, 0.5004, 0.4998, 0.5316, 0.4687, 0.5316, 0.4376, 0.4693, 0.4687, 0.4693, 0.4687, 0.5004, 0.4376, 0.5004, 0.4376, 0.4381, 0.4687, 0.4381, 0.4687, 0.4693, 0.4376, 0.4693, 0.4687, 0.4381, 0.4998, 0.4381, 0.4998, 0.4693, 0.4687, 0.4693, 0.4376, 0.4069, 0.4687, 0.4069, 0.4687, 0.4381, 0.4376, 0.4381, 0.4376, 0.3758, 0.4687, 0.3758, 0.4687, 0.4069, 0.4376, 0.4069, 0.4687, 0.3758, 0.4998, 0.3758, 0.4998, 0.4069, 0.4687, 0.4069, 0.4376, 0.3446, 0.4687, 0.3446, 0.4687, 0.3758, 0.4376, 0.3758, 0.3754, 0.6251, 0.4065, 0.6251, 0.4065, 0.6562, 0.3754, 0.6562, 0.4065, 0.6251, 0.4376, 0.6251, 0.4376, 0.6562, 0.4065, 0.6562, 0.3754, 0.5939, 0.4065, 0.5939, 0.4065, 0.6251, 0.3754, 0.6251, 0.3754, 0.5627, 0.4065, 0.5627, 0.4065, 0.5939, 0.3754, 0.5939, 0.4065, 0.5627, 0.4376, 0.5627, 0.4376, 0.5939, 0.4065, 0.5939, 0.3754, 0.5316, 0.4065, 0.5316, 0.4065, 0.5627, 0.3754, 0.5627, 0.3754, 0.5004, 0.4065, 0.5004, 0.4065, 0.5316, 0.3754, 0.5316, 0.4065, 0.5004, 0.4376, 0.5004, 0.4376, 0.5316, 0.4065, 0.5316, 0.3754, 0.4693, 0.4065, 0.4693, 0.4065, 0.5004, 0.3754, 0.5004, 0.3754, 0.4381, 0.4065, 0.4381, 0.4065, 0.4693, 0.3754, 0.4693, 0.4065, 0.4381, 0.4376, 0.4381, 0.4376, 0.4693, 0.4065, 0.4693, 0.3754, 0.4069, 0.4065, 0.4069, 0.4065, 0.4381, 0.3754, 0.4381, 0.3754, 0.3758, 0.4065, 0.3758, 0.4065, 0.4069, 0.3754, 0.4069, 0.4065, 0.3758, 0.4376, 0.3758, 0.4376, 0.4069, 0.4065, 0.4069, 0.3132, 0.5627, 0.3443, 0.5627, 0.3443, 0.5939, 0.3132, 0.5939, 0.3443, 0.5627, 0.3754, 0.5627, 0.3754, 0.5939, 0.3443, 0.5939, 0.3132, 0.5316, 0.3443, 0.5316, 0.3443, 0.5627, 0.3132, 0.5627, 0.3132, 0.5004, 0.3443, 0.5004, 0.3443, 0.5316, 0.3132, 0.5316, 0.3443, 0.5004, 0.3754, 0.5004, 0.3754, 0.5316, 0.3443, 0.5316, 0.3132, 0.4693, 0.3443, 0.4693, 0.3443, 0.5004, 0.3132, 0.5004, 0.3132, 0.4381, 0.3443, 0.4381, 0.3443, 0.4693, 0.3132, 0.4693, 0.3443, 0.4381, 0.3754, 0.4381, 0.3754, 0.4693, 0.3443, 0.4693, 0.3132, 0.4069, 0.3443, 0.4069, 0.3443, 0.4381, 0.3132, 0.4381, 0.251, 0.5004, 0.2821, 0.5004, 0.2821, 0.5316, 0.251, 0.5316, 0.2821, 0.5004, 0.3132, 0.5004, 0.3132, 0.5316, 0.2821, 0.5316, 0.251, 0.4693, 0.2821, 0.4693, 0.2821, 0.5004, 0.251, 0.5004, 0.251, 0.4381, 0.2821, 0.4381, 0.2821, 0.4693, 0.251, 0.4693, 0.2821, 0.4381, 0.3132, 0.4381, 0.3132, 0.4693, 0.2821, 0.4693, 0.5254, 0.3278, 0.5283, 0.3278, 0.5283, 0.3305, 0.5254, 0.3305, 0.4622, 0.7111, 0.4677, 0.7111, 0.4677, 0.7162, 0.4622, 0.7162, 0.4735, 0.6963, 0.4775, 0.6963, 0.4775, 0.7, 0.4735, 0.7, 0.5342, 0.3278, 0.5372, 0.3278, 0.5372, 0.3305, 0.5342, 0.3305, 0.5334, 0.3239, 0.5415, 0.3239, 0.5415, 0.3314, 0.5334, 0.3314, 0.4677, 0.7111, 0.4731, 0.7111, 0.4731, 0.7162, 0.4677, 0.7162, 0.5415, 0.3239, 0.5497, 0.3239, 0.5497, 0.3314, 0.5415, 0.3314, 0.75, 0.4286, 0.75, 0.4643, 0.75, 0.4643, 0.75, 0.4286, 0.5017, 0.6963, 0.5058, 0.6963, 0.5058, 0.7, 0.5017, 0.7, 0.4896, 0.6963, 0.4937, 0.6963, 0.4937, 0.7, 0.4896, 0.7, 0.4816, 0.6963, 0.4856, 0.6963, 0.4856, 0.7, 0.4816, 0.7, 0.4614, 0.6963, 0.4654, 0.6963, 0.4654, 0.7, 0.4614, 0.7, 0.4977, 0.6963, 0.5017, 0.6963, 0.5017, 0.7, 0.4977, 0.7, 0.5195, 0.3278, 0.5224, 0.3278, 0.5224, 0.3305, 0.5195, 0.3305, 0.4856, 0.6963, 0.4896, 0.6963, 0.4896, 0.7, 0.4856, 0.7, 0.5276, 0.3282, 0.5347, 0.3282, 0.5347, 0.3348, 0.5276, 0.3348, 0.549, 0.3278, 0.5519, 0.3278, 0.5519, 0.3305, 0.549, 0.3305, 0.5165, 0.3278, 0.5195, 0.3278, 0.5195, 0.3305, 0.5165, 0.3305, 0.5401, 0.3278, 0.5431, 0.3278, 0.5431, 0.3305, 0.5401, 0.3305, 0.8214, 0.3929, 0.8214, 0.4286, 0.8214, 0.4286, 0.8214, 0.3929, 0.9643, 0.3214, 0.9643, 0.3571, 0.9643, 0.3571, 0.9643, 0.3214, 0.4574, 0.6963, 0.4614, 0.6963, 0.4614, 0.7, 0.4574, 0.7, 0.5107, 0.3278, 0.5136, 0.3278, 0.5136, 0.3305, 0.5107, 0.3305, 0.4937, 0.6963, 0.4977, 0.6963, 0.4977, 0.7, 0.4937, 0.7, 0.5065, 0.3282, 0.5136, 0.3282, 0.5136, 0.3348, 0.5065, 0.3348, 0.5283, 0.3278, 0.5313, 0.3278, 0.5313, 0.3305, 0.5283, 0.3305, 0.4695, 0.6963, 0.4735, 0.6963, 0.4735, 0.7, 0.4695, 0.7, 0.5136, 0.3278, 0.5165, 0.3278, 0.5165, 0.3305, 0.5136, 0.3305, 0.4533, 0.6963, 0.4574, 0.6963, 0.4574, 0.7, 0.4533, 0.7, 0.5487, 0.3282, 0.5557, 0.3282, 0.5557, 0.3348, 0.5487, 0.3348, 0.4895, 0.7111, 0.495, 0.7111, 0.495, 0.7162, 0.4895, 0.7162, 1.0, 0.2857, 1.0, 0.3214, 1.0, 0.3214, 1.0, 0.2857, 0.5091, 0.3239, 0.5172, 0.3239, 0.5172, 0.3314, 0.5091, 0.3314, 0.5139, 0.6963, 0.5179, 0.6963, 0.5179, 0.7, 0.5139, 0.7, 0.2568, 0.4821, 0.2739, 0.4821, 0.2739, 0.498, 0.2568, 0.498, 0.5417, 0.3282, 0.5487, 0.3282, 0.5487, 0.3348, 0.5417, 0.3348, 0.5206, 0.3282, 0.5276, 0.3282, 0.5276, 0.3348, 0.5206, 0.3348, 0.546, 0.3278, 0.549, 0.3278, 0.549, 0.3305, 0.546, 0.3305, 0.4841, 0.7111, 0.4895, 0.7111, 0.4895, 0.7162, 0.4841, 0.7162, 0.8929, 0.3571, 0.8929, 0.3929, 0.8929, 0.3929, 0.8929, 0.3571, 0.5253, 0.3239, 0.5334, 0.3239, 0.5334, 0.3314, 0.5253, 0.3314, 0.4654, 0.6963, 0.4695, 0.6963, 0.4695, 0.7, 0.4654, 0.7, 0.5313, 0.3278, 0.5342, 0.3278, 0.5342, 0.3305, 0.5313, 0.3305, 1.0, 0.25, 1.0, 0.2857, 1.0, 0.2857, 1.0, 0.25, 0.2739, 0.4821, 0.2911, 0.4821, 0.2911, 0.498, 0.2739, 0.498, 0.5347, 0.3282, 0.5417, 0.3282, 0.5417, 0.3348, 0.5347, 0.3348, 0.5172, 0.3239, 0.5253, 0.3239, 0.5253, 0.3314, 0.5172, 0.3314, 0.4775, 0.6963, 0.4816, 0.6963, 0.4816, 0.7, 0.4775, 0.7, 0.4731, 0.7111, 0.4786, 0.7111, 0.4786, 0.7162, 0.4731, 0.7162, 0.4786, 0.7111, 0.4841, 0.7111, 0.4841, 0.7162, 0.4786, 0.7162, 0.5372, 0.3278, 0.5401, 0.3278, 0.5401, 0.3305, 0.5372, 0.3305, 0.5077, 0.3278, 0.5107, 0.3278, 0.5107, 0.3305, 0.5077, 0.3305, 0.5058, 0.6963, 0.5098, 0.6963, 0.5098, 0.7, 0.5058, 0.7, 0.5098, 0.6963, 0.5139, 0.6963, 0.5139, 0.7, 0.5098, 0.7, 0.5224, 0.3278, 0.5254, 0.3278, 0.5254, 0.3305, 0.5224, 0.3305, 0.5136, 0.3282, 0.5206, 0.3282, 0.5206, 0.3348, 0.5136, 0.3348, 0.5048, 0.3278, 0.5077, 0.3278, 0.5077, 0.3305, 0.5048, 0.3305, 0.5431, 0.3278, 0.546, 0.3278, 0.546, 0.3305, 0.5431, 0.3305])
me_plane_001.materials.append(mat_material_001)
me_plane_001.use_remesh_fix_poles = True
me_plane_001.use_remesh_preserve_attributes = False
me_plane_001.update()

# ---- objects
ob_light = bpy.data.objects.new('Light', light_light)
ob_camera = bpy.data.objects.new('Camera', cam_camera)
ob_plane = bpy.data.objects.new('Plane', me_plane_001)

# ---- transforms, parenting, visibility, modifiers, constraints
ob_light.location = (4.076, 1.005, 5.904)
ob_light.rotation_euler = (0.6503, 0.05522, 1.866)
ob_light.lock_rotations_4d = False
ob_light.empty_display_type = 'ARROWS'
ob_light.color = (0.0, 0.0, 0.0, 0.0)
ob_light.lineart.crease_threshold = 0.0
ob_camera.location = (7.359, -6.926, 4.958)
ob_camera.rotation_euler = (1.109, 0.0, 0.8149)
ob_camera.lock_rotations_4d = False
ob_camera.empty_display_type = 'ARROWS'
ob_camera.color = (0.0, 0.0, 0.0, 0.0)
ob_camera.display_type = 'WIRE'
ob_camera.lineart.crease_threshold = 0.0
ob_plane.location = (0.0, 0.0, 0.0)
ob_plane.scale = (1.0, 1.0, 2.0)

# ---- collection membership
col_collection.objects.link(ob_light)
col_collection.objects.link(ob_camera)
col_collection.objects.link(ob_plane)

# ---- scene / render settings (as saved in the file)
scene.camera = ob_camera
scene.frame_start = 1; scene.frame_end = 250; scene.frame_set(1)
scene.render.engine = 'BLENDER_EEVEE_NEXT'
scene.cycles.use_denoising = False
scene.cycles.samples = 128
scene.cycles.sampling_pattern = 'TABULATED_SOBOL'
scene.cycles.use_adaptive_sampling = False
scene.cycles.use_light_tree = False
scene.view_settings.view_transform = 'Filmic'
bpy.context.view_layer.update()
